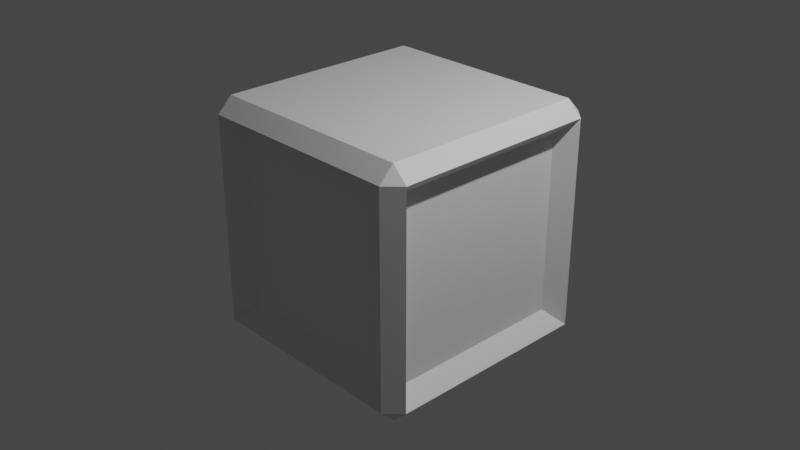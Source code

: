 # Source: block_1.blend  (saved by Blender 3.5.10; exported with 4.5.12 LTS)
import bpy
from mathutils import Matrix  # noqa: F401  (used for matrix-valued properties, if any)

bpy.ops.wm.read_factory_settings(use_empty=True)
scene = bpy.context.scene
scene.name = 'Scene'

# ---- collections
col_collection = bpy.data.collections.new('Collection'); scene.collection.children.link(col_collection)

# ---- materials (node trees are filled in below, after node groups)
mat_material = bpy.data.materials.new('Material')
mat_material.alpha_threshold = 0.0
mat_material.use_transparent_shadow = False
mat_material.roughness = 0.5
mat_material.line_color = (0.0, 0.0, 0.0, 1.0)

# ---- material node trees
mat_material.use_nodes = True; mat_material.node_tree.nodes.clear()
_N = mat_material.node_tree.nodes; _L = mat_material.node_tree.links
n0 = _N.new('ShaderNodeOutputMaterial'); n0.name = 'Material Output'; n0.location = (300, 300)
n1 = _N.new('ShaderNodeBsdfPrincipled'); n1.name = 'Principled BSDF'; n1.location = (10, 300)
n1.distribution = 'GGX'
n1.subsurface_method = 'RANDOM_WALK_SKIN'
n1.inputs[3].default_value = 1.45
n1.inputs[27].default_value = (0.0, 0.0, 0.0, 1.0)
n1.inputs[28].default_value = 1.0
_L.new(n1.outputs[0], n0.inputs[0])
n0.is_active_output = True

# ---- world
world_world = bpy.data.worlds.new('World'); scene.world = world_world
world_world.use_nodes = True; world_world.node_tree.nodes.clear()
_N = world_world.node_tree.nodes; _L = world_world.node_tree.links
n0 = _N.new('ShaderNodeOutputWorld'); n0.name = 'World Output'; n0.location = (300, 300)
n1 = _N.new('ShaderNodeBackground'); n1.name = 'Background'; n1.location = (10, 300)
n1.inputs[0].default_value = (0.05088, 0.05088, 0.05088, 1.0)
_L.new(n1.outputs[0], n0.inputs[0])
n0.is_active_output = True
world_world.color = (0.05088, 0.05088, 0.05088)
world_world.use_sun_shadow = False
world_world.sun_shadow_jitter_overblur = 0.0

# ---- cameras
cam_camera = bpy.data.cameras.new('Camera')
cam_camera.clip_end = 100.0
cam_camera.ortho_scale = 7.314

# ---- lights
light_light = bpy.data.lights.new('Light', 'POINT')
light_light.transmission_factor = 0.0
light_light.energy = 1000.0
light_light.shadow_soft_size = 0.1
light_light.shadow_maximum_resolution = 0.006
light_light.use_absolute_resolution = True

# ---- meshes
me_cube = bpy.data.meshes.new('Cube')
me_cube.from_pydata([(0.8764, 1.0, 0.8764), (0.8764, 0.8764, 1.0), (1.0, 0.8764, 0.8764), (0.8764, 0.8764, -1.0), (0.8764, 1.0, -0.8764), (1.0, 0.8764, -0.8764), (1.0, -0.8764, 0.8764), (0.8764, -0.8764, 1.0), (0.8764, -1.0, 0.8764), (1.0, -0.8764, -0.8764), (0.8764, -1.0, -0.8764), (0.8764, -0.8764, -1.0), (-0.8764, 1.0, 0.8764), (-1.0, 0.8764, 0.8764), (-0.8764, 0.8764, 1.0), (-1.0, 0.8764, -0.8764), (-0.8764, 1.0, -0.8764), (-0.8764, 0.8764, -1.0), (-1.0, -0.8764, 0.8764), (-0.8764, -1.0, 0.8764), (-0.8764, -0.8764, 1.0), (-0.8764, -0.8764, -1.0), (-0.8764, -1.0, -0.8764), (-1.0, -0.8764, -0.8764), (-0.8558, -0.7501, -0.7501), (-0.8558, 0.7501, -0.7501), (-0.7501, 0.8558, -0.7501), (0.7501, 0.8558, -0.7501), (0.8558, 0.7501, 0.7501), (0.8558, 0.7501, -0.7501), (0.7501, 0.8558, 0.7501), (-0.7501, -0.8558, -0.7501), (-0.7501, -0.8558, 0.7501), (-0.8558, -0.7501, 0.7501), (0.7501, -0.8558, 0.7501), (0.7501, -0.8558, -0.7501), (0.8558, -0.7501, -0.7501), (0.8558, -0.7501, 0.7501), (-0.7501, 0.8558, 0.7501), (-0.8558, 0.7501, 0.7501)], [], [(17, 3, 11, 21), (8, 19, 32, 34), (0, 4, 27, 30), (1, 14, 20, 7), (18, 13, 39, 33), (0, 1, 2), (3, 4, 5), (6, 7, 8), (9, 10, 11), (12, 13, 14), (15, 16, 17), (18, 19, 20), (21, 22, 23), (17, 21, 23, 15), (3, 17, 16, 4), (2, 5, 4, 0), (22, 19, 18, 23), (8, 10, 9, 6), (12, 16, 15, 13), (7, 20, 19, 8), (1, 7, 6, 2), (21, 11, 10, 22), (20, 14, 13, 18), (14, 1, 0, 12), (11, 3, 5, 9), (5, 2, 28, 29), (24, 33, 39, 25), (35, 34, 32, 31), (29, 28, 37, 36), (26, 38, 30, 27), (19, 22, 31, 32), (12, 0, 30, 38), (23, 18, 33, 24), (2, 6, 37, 28), (10, 8, 34, 35), (9, 5, 29, 36), (15, 23, 24, 25), (6, 9, 36, 37), (22, 10, 35, 31), (16, 12, 38, 26), (4, 16, 26, 27), (13, 15, 25, 39)])
_uv = me_cube.uv_layers.new(name='UVMap')
_uv.uv.foreach_set('vector', [0.1404, 0.5154, 0.3596, 0.5154, 0.3596, 0.7346, 0.1404, 0.7346, 0.6096, 0.7654, 0.6096, 0.9846, 0.6096, 0.9846, 0.6096, 0.7654, 0.6096, 0.4846, 0.3904, 0.4846, 0.3904, 0.4846, 0.6096, 0.4846, 0.6404, 0.5154, 0.8596, 0.5154, 0.8596, 0.7346, 0.6404, 0.7346, 0.6096, 0.01544, 0.6096, 0.2346, 0.6096, 0.2346, 0.6096, 0.01544, 0.6096, 0.4846, 0.625, 0.4846, 0.6096, 0.5, 0.3596, 0.5154, 0.3596, 0.5, 0.375, 0.5154, 0.6096, 0.75, 0.625, 0.7654, 0.6096, 0.7654, 0.375, 0.7346, 0.3596, 0.75, 0.3596, 0.7346, 0.6096, 0.25, 0.6096, 0.2346, 0.625, 0.2346, 0.125, 0.5154, 0.1404, 0.5, 0.1404, 0.5154, 0.6096, 0.01544, 0.6096, 0.0, 0.625, 0.01544, 0.1404, 0.7346, 0.1404, 0.75, 0.125, 0.7346, 0.1404, 0.5154, 0.1404, 0.7346, 0.125, 0.7346, 0.125, 0.5154, 0.3596, 0.5154, 0.1404, 0.5154, 0.1404, 0.5, 0.3596, 0.5, 0.6096, 0.5154, 0.3904, 0.5154, 0.3904, 0.4846, 0.6096, 0.4846, 0.3904, 0.0, 0.6096, 0.0, 0.6096, 0.01544, 0.3904, 0.01544, 0.6096, 0.7654, 0.3904, 0.7654, 0.3904, 0.7346, 0.6096, 0.7346, 0.6096, 0.2654, 0.3904, 0.2654, 0.3904, 0.2346, 0.6096, 0.2346, 0.625, 0.7654, 0.625, 0.9846, 0.6096, 0.9846, 0.6096, 0.7654, 0.6404, 0.5154, 0.6404, 0.7346, 0.6096, 0.7346, 0.6096, 0.5154, 0.1404, 0.7346, 0.3596, 0.7346, 0.3596, 0.75, 0.1404, 0.75, 0.625, 0.01544, 0.625, 0.2346, 0.6096, 0.2346, 0.6096, 0.01544, 0.625, 0.2654, 0.625, 0.4846, 0.6096, 0.4846, 0.6096, 0.2654, 0.3596, 0.7346, 0.3596, 0.5154, 0.3904, 0.5154, 0.3904, 0.7346, 0.3904, 0.5154, 0.6096, 0.5154, 0.6096, 0.5154, 0.3904, 0.5154, 0.3904, 0.01544, 0.6096, 0.01544, 0.6096, 0.2346, 0.3904, 0.2346, 0.3904, 0.7654, 0.6096, 0.7654, 0.6096, 0.9846, 0.3904, 0.9846, 0.3904, 0.5154, 0.6096, 0.5154, 0.6096, 0.7346, 0.3904, 0.7346, 0.3904, 0.2654, 0.6096, 0.2654, 0.6096, 0.4846, 0.3904, 0.4846, 0.6096, 0.0, 0.3904, 0.0, 0.3904, 0.0, 0.6096, 0.0, 0.6096, 0.2654, 0.6096, 0.4846, 0.6096, 0.4846, 0.6096, 0.2654, 0.3904, 0.01544, 0.6096, 0.01544, 0.6096, 0.01544, 0.3904, 0.01544, 0.6096, 0.5154, 0.6096, 0.7346, 0.6096, 0.7346, 0.6096, 0.5154, 0.3904, 0.7654, 0.6096, 0.7654, 0.6096, 0.7654, 0.3904, 0.7654, 0.3904, 0.7346, 0.3904, 0.5154, 0.3904, 0.5154, 0.3904, 0.7346, 0.125, 0.5154, 0.125, 0.7346, 0.125, 0.7346, 0.125, 0.5154, 0.6096, 0.7346, 0.3904, 0.7346, 0.3904, 0.7346, 0.6096, 0.7346, 0.1404, 0.75, 0.3596, 0.75, 0.3596, 0.75, 0.1404, 0.75, 0.3904, 0.2654, 0.6096, 0.2654, 0.6096, 0.2654, 0.3904, 0.2654, 0.3596, 0.5, 0.1404, 0.5, 0.1404, 0.5, 0.3596, 0.5, 0.6096, 0.2346, 0.3904, 0.2346, 0.3904, 0.2346, 0.6096, 0.2346])
me_cube.materials.append(mat_material)
me_cube.use_mirror_vertex_groups = False
me_cube.update()

# ---- objects
ob_cube = bpy.data.objects.new('Cube', me_cube)
ob_light = bpy.data.objects.new('Light', light_light)
ob_camera = bpy.data.objects.new('Camera', cam_camera)

# ---- transforms, parenting, visibility, modifiers, constraints
ob_cube.location = (0.0, 0.0, 0.0)
ob_cube.scale = (1.309, 1.309, 1.309)
ob_cube.lock_rotations_4d = False
ob_cube.empty_display_type = 'ARROWS'
ob_cube.lineart.crease_threshold = 0.0
ob_light.location = (4.076, 1.005, 5.904)
ob_light.rotation_euler = (0.6503, 0.05522, 1.866)
ob_light.lock_rotations_4d = False
ob_light.empty_display_type = 'ARROWS'
ob_light.color = (0.0, 0.0, 0.0, 0.0)
ob_light.lineart.crease_threshold = 0.0
ob_camera.location = (7.359, -6.926, 4.958)
ob_camera.rotation_euler = (1.109, 0.0, 0.8149)
ob_camera.lock_rotations_4d = False
ob_camera.empty_display_type = 'ARROWS'
ob_camera.color = (0.0, 0.0, 0.0, 0.0)
ob_camera.display_type = 'WIRE'
ob_camera.lineart.crease_threshold = 0.0

# ---- collection membership
col_collection.objects.link(ob_cube)
col_collection.objects.link(ob_light)
col_collection.objects.link(ob_camera)

# ---- scene / render settings (as saved in the file)
scene.camera = ob_camera
scene.frame_start = 1; scene.frame_end = 250; scene.frame_set(1)
scene.render.engine = 'BLENDER_EEVEE_NEXT'
scene.cycles.sampling_pattern = 'TABULATED_SOBOL'
scene.view_settings.view_transform = 'Filmic'
bpy.context.view_layer.update()

